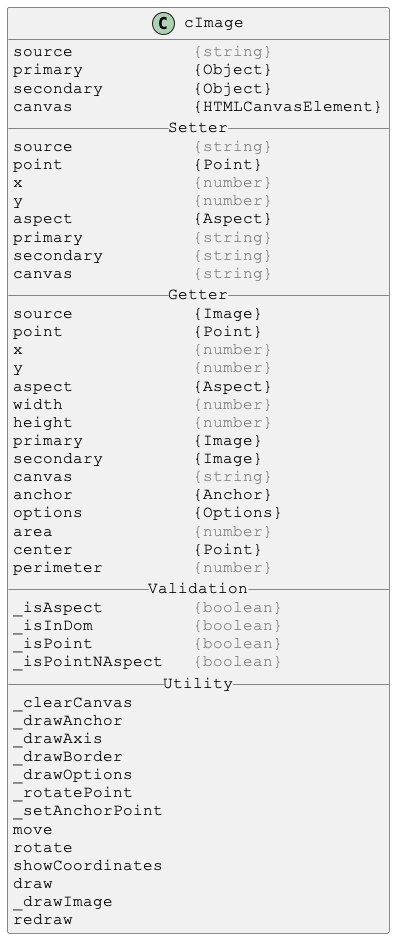

The diagram above was rendered by PlantUML. Its source (embedded in the PNG):
@startuml

skinparam DefaultFontSize 16
skinparam DefaultFontName Courier New

class cImage {
source            <color:gray>{string}</color>
primary           {Object}
secondary         {Object}
canvas            {HTMLCanvasElement}
__ Setter __
source            <color:gray>{string}</color>
point             {Point}
x                 <color:gray>{number}</color>
y                 <color:gray>{number}</color>
aspect            {Aspect}
primary           <color:gray>{string}</color>
secondary         <color:gray>{string}</color>
canvas            <color:gray>{string}</color>
__ Getter __
source            {Image}
point             {Point}
x                 <color:gray>{number}</color>
y                 <color:gray>{number}</color>
aspect            {Aspect}
width             <color:gray>{number}</color>
height            <color:gray>{number}</color>
primary           {Image}
secondary         {Image}
canvas            <color:gray>{string}</color>
anchor            {Anchor}
options           {Options}
area              <color:gray>{number}</color>
center            {Point}
perimeter         <color:gray>{number}</color>
__ Validation __
_isAspect         <color:gray>{boolean}</color>
_isInDom          <color:gray>{boolean}</color>
_isPoint          <color:gray>{boolean}</color>
_isPointNAspect   <color:gray>{boolean}</color>
__ Utility __
_clearCanvas
_drawAnchor
_drawAxis
_drawBorder
_drawOptions
_rotatePoint
_setAnchorPoint
move
rotate
showCoordinates
draw
_drawImage
redraw
}

@enduml